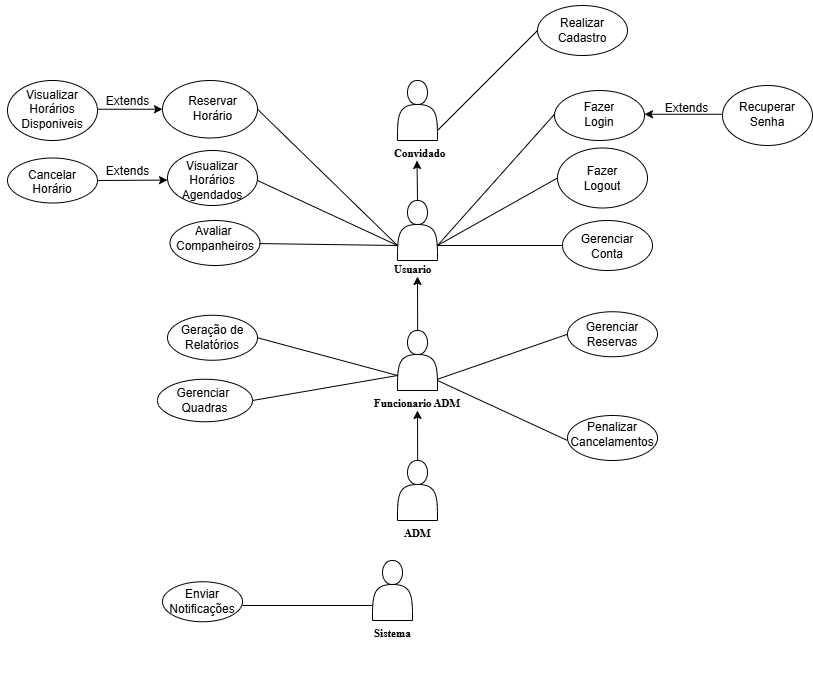

The diagram above was exported from draw.io. Its source (the exported page's mxGraphModel, read from the mxfile embedded in the PNG):
<mxGraphModel dx="2528" dy="1634" grid="1" gridSize="10" guides="1" tooltips="1" connect="1" arrows="1" fold="1" page="1" pageScale="1" pageWidth="827" pageHeight="1169" math="0" shadow="0">
  <root>
    <mxCell id="0" />
    <mxCell id="1" parent="0" />
    <mxCell id="JVWOdFbmAnMtDAFWFUMa-1" value="" style="shape=actor;whiteSpace=wrap;html=1;" parent="1" vertex="1">
      <mxGeometry x="-570" y="-780" width="40" height="60" as="geometry" />
    </mxCell>
    <mxCell id="JVWOdFbmAnMtDAFWFUMa-2" value="&lt;h5&gt;&lt;font style=&quot;font-size: 11px;&quot; face=&quot;Times New Roman&quot;&gt;Convidado&lt;/font&gt;&lt;/h5&gt;" style="text;strokeColor=none;fillColor=none;html=1;fontSize=24;fontStyle=1;verticalAlign=middle;align=left;" parent="1" vertex="1">
      <mxGeometry x="-575" y="-720" width="50" height="20" as="geometry" />
    </mxCell>
    <mxCell id="JVWOdFbmAnMtDAFWFUMa-4" value="" style="ellipse;whiteSpace=wrap;html=1;" parent="1" vertex="1">
      <mxGeometry x="-410" y="-712.5" width="90" height="60" as="geometry" />
    </mxCell>
    <mxCell id="JVWOdFbmAnMtDAFWFUMa-6" value="" style="ellipse;whiteSpace=wrap;html=1;" parent="1" vertex="1">
      <mxGeometry x="-405" y="-640" width="90" height="50" as="geometry" />
    </mxCell>
    <mxCell id="JVWOdFbmAnMtDAFWFUMa-10" value="" style="ellipse;whiteSpace=wrap;html=1;" parent="1" vertex="1">
      <mxGeometry x="-800" y="-710" width="90" height="55" as="geometry" />
    </mxCell>
    <UserObject label="Visualizar&lt;div&gt;Horários Agendados&lt;/div&gt;" placeholders="1" name="Variable" id="JVWOdFbmAnMtDAFWFUMa-12">
      <mxCell style="text;html=1;strokeColor=none;fillColor=none;align=center;verticalAlign=middle;whiteSpace=wrap;overflow=hidden;" parent="1" vertex="1">
        <mxGeometry x="-800" y="-710" width="90" height="60" as="geometry" />
      </mxCell>
    </UserObject>
    <mxCell id="JVWOdFbmAnMtDAFWFUMa-15" value="" style="ellipse;whiteSpace=wrap;html=1;" parent="1" vertex="1">
      <mxGeometry x="-413" y="-770" width="90" height="50" as="geometry" />
    </mxCell>
    <UserObject label="Fazer&lt;br&gt;Login" placeholders="1" name="Variable" id="JVWOdFbmAnMtDAFWFUMa-16">
      <mxCell style="text;html=1;strokeColor=none;fillColor=none;align=center;verticalAlign=middle;whiteSpace=wrap;overflow=hidden;" parent="1" vertex="1">
        <mxGeometry x="-413" y="-776.25" width="90" height="60" as="geometry" />
      </mxCell>
    </UserObject>
    <mxCell id="JVWOdFbmAnMtDAFWFUMa-34" value="" style="ellipse;whiteSpace=wrap;html=1;" parent="1" vertex="1">
      <mxGeometry x="-430" y="-855" width="90" height="50" as="geometry" />
    </mxCell>
    <UserObject label="Realizar&lt;br&gt;Cadastro" placeholders="1" name="Variable" id="JVWOdFbmAnMtDAFWFUMa-36">
      <mxCell style="text;html=1;strokeColor=none;fillColor=none;align=center;verticalAlign=middle;whiteSpace=wrap;overflow=hidden;" parent="1" vertex="1">
        <mxGeometry x="-430" y="-860" width="90" height="60" as="geometry" />
      </mxCell>
    </UserObject>
    <mxCell id="QVcLl_H5a1b_ySRsiBuk-10" style="edgeStyle=orthogonalEdgeStyle;rounded=0;orthogonalLoop=1;jettySize=auto;html=1;exitX=0;exitY=0.5;exitDx=0;exitDy=0;entryX=0;entryY=0.75;entryDx=0;entryDy=0;" parent="1" source="JVWOdFbmAnMtDAFWFUMa-41" target="JVWOdFbmAnMtDAFWFUMa-42" edge="1">
      <mxGeometry relative="1" as="geometry" />
    </mxCell>
    <mxCell id="JVWOdFbmAnMtDAFWFUMa-41" value="" style="ellipse;whiteSpace=wrap;html=1;" parent="1" vertex="1">
      <mxGeometry x="-960" y="-702.5" width="90" height="45" as="geometry" />
    </mxCell>
    <UserObject label="Cancelar&lt;br&gt;Horário" placeholders="1" name="Variable" id="JVWOdFbmAnMtDAFWFUMa-42">
      <mxCell style="text;html=1;strokeColor=none;fillColor=none;align=center;verticalAlign=middle;whiteSpace=wrap;overflow=hidden;" parent="1" vertex="1">
        <mxGeometry x="-950" y="-695" width="70" height="30" as="geometry" />
      </mxCell>
    </UserObject>
    <mxCell id="JVWOdFbmAnMtDAFWFUMa-47" value="" style="ellipse;whiteSpace=wrap;html=1;" parent="1" vertex="1">
      <mxGeometry x="-400" y="-548.75" width="90" height="45" as="geometry" />
    </mxCell>
    <UserObject label="Gerenciar&lt;div&gt;Reservas&lt;/div&gt;" placeholders="1" name="Variable" id="JVWOdFbmAnMtDAFWFUMa-48">
      <mxCell style="text;html=1;strokeColor=none;fillColor=none;align=center;verticalAlign=middle;whiteSpace=wrap;overflow=hidden;" parent="1" vertex="1">
        <mxGeometry x="-400" y="-555" width="90" height="57.5" as="geometry" />
      </mxCell>
    </UserObject>
    <mxCell id="JVWOdFbmAnMtDAFWFUMa-67" value="" style="ellipse;whiteSpace=wrap;html=1;" parent="1" vertex="1">
      <mxGeometry x="-800" y="-545.25" width="90" height="45" as="geometry" />
    </mxCell>
    <UserObject label="Geração de&lt;div&gt;Relatórios&lt;/div&gt;" placeholders="1" name="Variable" id="JVWOdFbmAnMtDAFWFUMa-68">
      <mxCell style="text;html=1;strokeColor=none;fillColor=none;align=center;verticalAlign=middle;whiteSpace=wrap;overflow=hidden;" parent="1" vertex="1">
        <mxGeometry x="-800" y="-551.5" width="90" height="57.5" as="geometry" />
      </mxCell>
    </UserObject>
    <mxCell id="JVWOdFbmAnMtDAFWFUMa-70" value="" style="shape=actor;whiteSpace=wrap;html=1;" parent="1" vertex="1">
      <mxGeometry x="-595" y="-300" width="40" height="60" as="geometry" />
    </mxCell>
    <mxCell id="JVWOdFbmAnMtDAFWFUMa-71" value="" style="endArrow=none;html=1;rounded=0;entryX=0;entryY=0.75;entryDx=0;entryDy=0;" parent="1" target="JVWOdFbmAnMtDAFWFUMa-70" edge="1">
      <mxGeometry width="50" height="50" relative="1" as="geometry">
        <mxPoint x="-725" y="-255" as="sourcePoint" />
        <mxPoint x="-675" y="-280" as="targetPoint" />
      </mxGeometry>
    </mxCell>
    <mxCell id="JVWOdFbmAnMtDAFWFUMa-72" value="" style="ellipse;whiteSpace=wrap;html=1;" parent="1" vertex="1">
      <mxGeometry x="-805" y="-278.75" width="80" height="40" as="geometry" />
    </mxCell>
    <UserObject label="Enviar Notificações" placeholders="1" name="Variable" id="JVWOdFbmAnMtDAFWFUMa-73">
      <mxCell style="text;html=1;strokeColor=none;fillColor=none;align=center;verticalAlign=middle;whiteSpace=wrap;overflow=hidden;" parent="1" vertex="1">
        <mxGeometry x="-810" y="-287.5" width="90" height="57.5" as="geometry" />
      </mxCell>
    </UserObject>
    <mxCell id="JVWOdFbmAnMtDAFWFUMa-74" value="&lt;h5&gt;&lt;font style=&quot;font-size: 11px;&quot; face=&quot;Times New Roman&quot;&gt;Sistema&lt;/font&gt;&lt;/h5&gt;" style="text;strokeColor=none;fillColor=none;html=1;fontSize=24;fontStyle=1;verticalAlign=middle;align=left;" parent="1" vertex="1">
      <mxGeometry x="-595" y="-240" width="50" height="20" as="geometry" />
    </mxCell>
    <mxCell id="mLFcZ0g4k5EgspQjRQFH-2" value="" style="shape=actor;whiteSpace=wrap;html=1;" parent="1" vertex="1">
      <mxGeometry x="-570" y="-660" width="40" height="60" as="geometry" />
    </mxCell>
    <mxCell id="mLFcZ0g4k5EgspQjRQFH-3" value="&lt;h5&gt;&lt;font face=&quot;Times New Roman&quot;&gt;&lt;span style=&quot;font-size: 11px;&quot;&gt;Usuario&lt;/span&gt;&lt;/font&gt;&lt;/h5&gt;" style="text;strokeColor=none;fillColor=none;html=1;fontSize=24;fontStyle=1;verticalAlign=middle;align=left;" parent="1" vertex="1">
      <mxGeometry x="-575" y="-604" width="50" height="20" as="geometry" />
    </mxCell>
    <mxCell id="mLFcZ0g4k5EgspQjRQFH-4" value="" style="shape=actor;whiteSpace=wrap;html=1;" parent="1" vertex="1">
      <mxGeometry x="-570" y="-530" width="40" height="60" as="geometry" />
    </mxCell>
    <mxCell id="mLFcZ0g4k5EgspQjRQFH-5" value="&lt;h5&gt;&lt;font face=&quot;Times New Roman&quot;&gt;&lt;span style=&quot;font-size: 11px;&quot;&gt;Funcionario ADM&lt;/span&gt;&lt;/font&gt;&lt;/h5&gt;" style="text;strokeColor=none;fillColor=none;html=1;fontSize=24;fontStyle=1;verticalAlign=middle;align=left;" parent="1" vertex="1">
      <mxGeometry x="-595" y="-470" width="90" height="20" as="geometry" />
    </mxCell>
    <mxCell id="mLFcZ0g4k5EgspQjRQFH-6" value="" style="shape=actor;whiteSpace=wrap;html=1;" parent="1" vertex="1">
      <mxGeometry x="-570" y="-400" width="40" height="60" as="geometry" />
    </mxCell>
    <mxCell id="mLFcZ0g4k5EgspQjRQFH-7" value="&lt;h5&gt;&lt;font style=&quot;font-size: 11px;&quot; face=&quot;Times New Roman&quot;&gt;ADM&lt;/font&gt;&lt;/h5&gt;" style="text;strokeColor=none;fillColor=none;html=1;fontSize=24;fontStyle=1;verticalAlign=middle;align=left;" parent="1" vertex="1">
      <mxGeometry x="-565" y="-340" width="50" height="20" as="geometry" />
    </mxCell>
    <mxCell id="mLFcZ0g4k5EgspQjRQFH-8" value="" style="endArrow=none;html=1;rounded=0;entryX=0;entryY=0.5;entryDx=0;entryDy=0;" parent="1" target="JVWOdFbmAnMtDAFWFUMa-36" edge="1">
      <mxGeometry width="50" height="50" relative="1" as="geometry">
        <mxPoint x="-530" y="-730" as="sourcePoint" />
        <mxPoint x="-555" y="-876" as="targetPoint" />
      </mxGeometry>
    </mxCell>
    <mxCell id="mLFcZ0g4k5EgspQjRQFH-13" value="" style="endArrow=classic;html=1;rounded=0;" parent="1" edge="1">
      <mxGeometry width="50" height="50" relative="1" as="geometry">
        <mxPoint x="-550" y="-660" as="sourcePoint" />
        <mxPoint x="-550.5" y="-700" as="targetPoint" />
      </mxGeometry>
    </mxCell>
    <mxCell id="mLFcZ0g4k5EgspQjRQFH-17" value="" style="endArrow=classic;html=1;rounded=0;entryX=0.5;entryY=1;entryDx=0;entryDy=0;" parent="1" target="mLFcZ0g4k5EgspQjRQFH-5" edge="1">
      <mxGeometry width="50" height="50" relative="1" as="geometry">
        <mxPoint x="-549.8399999999999" y="-400" as="sourcePoint" />
        <mxPoint x="-550" y="-440" as="targetPoint" />
      </mxGeometry>
    </mxCell>
    <mxCell id="mLFcZ0g4k5EgspQjRQFH-18" value="" style="endArrow=classic;html=1;rounded=0;entryX=0.5;entryY=1;entryDx=0;entryDy=0;" parent="1" target="mLFcZ0g4k5EgspQjRQFH-3" edge="1">
      <mxGeometry width="50" height="50" relative="1" as="geometry">
        <mxPoint x="-549.8399999999999" y="-530" as="sourcePoint" />
        <mxPoint x="-550.3399999999999" y="-570" as="targetPoint" />
      </mxGeometry>
    </mxCell>
    <mxCell id="mLFcZ0g4k5EgspQjRQFH-20" value="" style="endArrow=none;html=1;rounded=0;entryX=0;entryY=0.5;entryDx=0;entryDy=0;exitX=1;exitY=0.75;exitDx=0;exitDy=0;" parent="1" source="mLFcZ0g4k5EgspQjRQFH-2" target="JVWOdFbmAnMtDAFWFUMa-16" edge="1">
      <mxGeometry width="50" height="50" relative="1" as="geometry">
        <mxPoint x="-530" y="-619" as="sourcePoint" />
        <mxPoint x="-410" y="-705" as="targetPoint" />
      </mxGeometry>
    </mxCell>
    <mxCell id="mLFcZ0g4k5EgspQjRQFH-21" value="" style="endArrow=none;html=1;rounded=0;exitX=1;exitY=0.75;exitDx=0;exitDy=0;entryX=0;entryY=0.5;entryDx=0;entryDy=0;" parent="1" source="mLFcZ0g4k5EgspQjRQFH-2" target="mLFcZ0g4k5EgspQjRQFH-37" edge="1">
      <mxGeometry width="50" height="50" relative="1" as="geometry">
        <mxPoint x="-520" y="-609" as="sourcePoint" />
        <mxPoint x="-420" y="-720" as="targetPoint" />
      </mxGeometry>
    </mxCell>
    <mxCell id="mLFcZ0g4k5EgspQjRQFH-22" value="" style="endArrow=none;html=1;rounded=0;exitX=1;exitY=0.75;exitDx=0;exitDy=0;entryX=0;entryY=0.5;entryDx=0;entryDy=0;" parent="1" source="mLFcZ0g4k5EgspQjRQFH-2" target="JVWOdFbmAnMtDAFWFUMa-6" edge="1">
      <mxGeometry width="50" height="50" relative="1" as="geometry">
        <mxPoint x="-520" y="-605" as="sourcePoint" />
        <mxPoint x="-410" y="-600" as="targetPoint" />
      </mxGeometry>
    </mxCell>
    <mxCell id="mLFcZ0g4k5EgspQjRQFH-23" value="" style="endArrow=none;html=1;rounded=0;exitX=1;exitY=0.5;exitDx=0;exitDy=0;entryX=0;entryY=0.75;entryDx=0;entryDy=0;" parent="1" source="JVWOdFbmAnMtDAFWFUMa-12" target="mLFcZ0g4k5EgspQjRQFH-2" edge="1">
      <mxGeometry width="50" height="50" relative="1" as="geometry">
        <mxPoint x="-700" y="-670" as="sourcePoint" />
        <mxPoint x="-590" y="-630" as="targetPoint" />
      </mxGeometry>
    </mxCell>
    <mxCell id="mLFcZ0g4k5EgspQjRQFH-25" value="" style="endArrow=none;html=1;rounded=0;exitX=1;exitY=0.75;exitDx=0;exitDy=0;entryX=0;entryY=0.5;entryDx=0;entryDy=0;" parent="1" target="JVWOdFbmAnMtDAFWFUMa-48" edge="1">
      <mxGeometry width="50" height="50" relative="1" as="geometry">
        <mxPoint x="-530" y="-481.25" as="sourcePoint" />
        <mxPoint x="-405" y="-466.25" as="targetPoint" />
      </mxGeometry>
    </mxCell>
    <mxCell id="mLFcZ0g4k5EgspQjRQFH-29" value="" style="endArrow=none;html=1;rounded=0;exitX=1;exitY=0.5;exitDx=0;exitDy=0;entryX=0;entryY=0.75;entryDx=0;entryDy=0;" parent="1" source="JVWOdFbmAnMtDAFWFUMa-68" target="mLFcZ0g4k5EgspQjRQFH-4" edge="1">
      <mxGeometry width="50" height="50" relative="1" as="geometry">
        <mxPoint x="-725" y="-425.25" as="sourcePoint" />
        <mxPoint x="-620" y="-460" as="targetPoint" />
      </mxGeometry>
    </mxCell>
    <mxCell id="mLFcZ0g4k5EgspQjRQFH-33" value="" style="ellipse;whiteSpace=wrap;html=1;" parent="1" vertex="1">
      <mxGeometry x="-960" y="-780" width="90" height="60" as="geometry" />
    </mxCell>
    <UserObject label="Visualizar&lt;div&gt;Horários&lt;/div&gt;&lt;div&gt;Disponiveis&lt;/div&gt;" placeholders="1" name="Variable" id="mLFcZ0g4k5EgspQjRQFH-34">
      <mxCell style="text;html=1;strokeColor=none;fillColor=none;align=center;verticalAlign=middle;whiteSpace=wrap;overflow=hidden;" parent="1" vertex="1">
        <mxGeometry x="-960" y="-776.25" width="90" height="50" as="geometry" />
      </mxCell>
    </UserObject>
    <mxCell id="mLFcZ0g4k5EgspQjRQFH-39" value="" style="ellipse;whiteSpace=wrap;html=1;" parent="1" vertex="1">
      <mxGeometry x="-805" y="-780" width="95" height="57.5" as="geometry" />
    </mxCell>
    <UserObject label="Fazer&lt;br&gt;Logout" placeholders="1" name="Variable" id="mLFcZ0g4k5EgspQjRQFH-37">
      <mxCell style="text;html=1;strokeColor=none;fillColor=none;align=center;verticalAlign=middle;whiteSpace=wrap;overflow=hidden;" parent="1" vertex="1">
        <mxGeometry x="-410" y="-712.5" width="90" height="60" as="geometry" />
      </mxCell>
    </UserObject>
    <mxCell id="mLFcZ0g4k5EgspQjRQFH-40" value="" style="endArrow=none;html=1;rounded=0;exitX=1;exitY=0.5;exitDx=0;exitDy=0;entryX=0;entryY=0.75;entryDx=0;entryDy=0;" parent="1" source="mLFcZ0g4k5EgspQjRQFH-39" target="mLFcZ0g4k5EgspQjRQFH-2" edge="1">
      <mxGeometry width="50" height="50" relative="1" as="geometry">
        <mxPoint x="-710" y="-800" as="sourcePoint" />
        <mxPoint x="-580" y="-630" as="targetPoint" />
      </mxGeometry>
    </mxCell>
    <UserObject label="Reservar Horário" placeholders="1" name="Variable" id="JVWOdFbmAnMtDAFWFUMa-5">
      <mxCell style="text;html=1;strokeColor=none;fillColor=none;align=center;verticalAlign=middle;whiteSpace=wrap;overflow=hidden;" parent="1" vertex="1">
        <mxGeometry x="-797.5" y="-773.75" width="85" height="42.5" as="geometry" />
      </mxCell>
    </UserObject>
    <mxCell id="mLFcZ0g4k5EgspQjRQFH-41" value="" style="ellipse;whiteSpace=wrap;html=1;" parent="1" vertex="1">
      <mxGeometry x="-245" y="-775" width="90" height="60" as="geometry" />
    </mxCell>
    <UserObject label="Recuperar&lt;div&gt;Senha&lt;/div&gt;" placeholders="1" name="Variable" id="mLFcZ0g4k5EgspQjRQFH-42">
      <mxCell style="text;html=1;strokeColor=none;fillColor=none;align=center;verticalAlign=middle;whiteSpace=wrap;overflow=hidden;" parent="1" vertex="1">
        <mxGeometry x="-245" y="-776.25" width="90" height="60" as="geometry" />
      </mxCell>
    </UserObject>
    <mxCell id="5ATmzj99N17ciw5K2F2x-1" value="" style="endArrow=none;html=1;rounded=0;" parent="1" edge="1">
      <mxGeometry width="50" height="50" relative="1" as="geometry">
        <mxPoint x="-530" y="-480" as="sourcePoint" />
        <mxPoint x="-400" y="-420" as="targetPoint" />
      </mxGeometry>
    </mxCell>
    <mxCell id="5ATmzj99N17ciw5K2F2x-3" value="" style="ellipse;whiteSpace=wrap;html=1;" parent="1" vertex="1">
      <mxGeometry x="-400" y="-445" width="90" height="45" as="geometry" />
    </mxCell>
    <UserObject label="Penalizar&lt;div&gt;Cancelamentos&lt;/div&gt;" placeholders="1" name="Variable" id="5ATmzj99N17ciw5K2F2x-2">
      <mxCell style="text;html=1;strokeColor=none;fillColor=none;align=center;verticalAlign=middle;whiteSpace=wrap;overflow=hidden;" parent="1" vertex="1">
        <mxGeometry x="-400" y="-450" width="90" height="47.5" as="geometry" />
      </mxCell>
    </UserObject>
    <UserObject label="Extends" placeholders="1" name="Variable" id="QVcLl_H5a1b_ySRsiBuk-6">
      <mxCell style="text;html=1;strokeColor=none;fillColor=none;align=center;verticalAlign=middle;whiteSpace=wrap;overflow=hidden;" parent="1" vertex="1">
        <mxGeometry x="-323" y="-773.75" width="85" height="42.5" as="geometry" />
      </mxCell>
    </UserObject>
    <mxCell id="QVcLl_H5a1b_ySRsiBuk-7" value="" style="endArrow=classic;html=1;rounded=0;entryX=1;entryY=0.5;entryDx=0;entryDy=0;exitX=0;exitY=0.5;exitDx=0;exitDy=0;" parent="1" source="mLFcZ0g4k5EgspQjRQFH-42" target="JVWOdFbmAnMtDAFWFUMa-16" edge="1">
      <mxGeometry width="50" height="50" relative="1" as="geometry">
        <mxPoint x="-315" y="-791.18" as="sourcePoint" />
        <mxPoint x="-250" y="-791.18" as="targetPoint" />
      </mxGeometry>
    </mxCell>
    <mxCell id="QVcLl_H5a1b_ySRsiBuk-8" value="" style="endArrow=classic;html=1;rounded=0;entryX=0;entryY=0.5;entryDx=0;entryDy=0;exitX=1;exitY=0.5;exitDx=0;exitDy=0;" parent="1" source="mLFcZ0g4k5EgspQjRQFH-34" target="mLFcZ0g4k5EgspQjRQFH-39" edge="1">
      <mxGeometry width="50" height="50" relative="1" as="geometry">
        <mxPoint x="-870" y="-751" as="sourcePoint" />
        <mxPoint x="-805" y="-751" as="targetPoint" />
      </mxGeometry>
    </mxCell>
    <UserObject label="Extends" placeholders="1" name="Variable" id="QVcLl_H5a1b_ySRsiBuk-2">
      <mxCell style="text;html=1;strokeColor=none;fillColor=none;align=center;verticalAlign=middle;whiteSpace=wrap;overflow=hidden;" parent="1" vertex="1">
        <mxGeometry x="-882.5" y="-780" width="85" height="42.5" as="geometry" />
      </mxCell>
    </UserObject>
    <UserObject label="Extends" placeholders="1" name="Variable" id="QVcLl_H5a1b_ySRsiBuk-12">
      <mxCell style="text;html=1;strokeColor=none;fillColor=none;align=center;verticalAlign=middle;whiteSpace=wrap;overflow=hidden;" parent="1" vertex="1">
        <mxGeometry x="-882.5" y="-710" width="85" height="42.5" as="geometry" />
      </mxCell>
    </UserObject>
    <mxCell id="QVcLl_H5a1b_ySRsiBuk-13" value="" style="endArrow=classic;html=1;rounded=0;entryX=0;entryY=0.5;entryDx=0;entryDy=0;exitX=1;exitY=0.5;exitDx=0;exitDy=0;" parent="1" source="JVWOdFbmAnMtDAFWFUMa-41" edge="1">
      <mxGeometry width="50" height="50" relative="1" as="geometry">
        <mxPoint x="-865" y="-680.42" as="sourcePoint" />
        <mxPoint x="-800" y="-680.42" as="targetPoint" />
      </mxGeometry>
    </mxCell>
    <mxCell id="QVcLl_H5a1b_ySRsiBuk-14" value="" style="ellipse;whiteSpace=wrap;html=1;" parent="1" vertex="1">
      <mxGeometry x="-797.5" y="-640" width="90" height="45" as="geometry" />
    </mxCell>
    <UserObject label="Avaliar&amp;nbsp;&lt;div&gt;Companheiros&lt;/div&gt;" placeholders="1" name="Variable" id="JVWOdFbmAnMtDAFWFUMa-8">
      <mxCell style="text;html=1;strokeColor=none;fillColor=none;align=center;verticalAlign=middle;whiteSpace=wrap;overflow=hidden;" parent="1" vertex="1">
        <mxGeometry x="-797.5" y="-652.5" width="90" height="60" as="geometry" />
      </mxCell>
    </UserObject>
    <mxCell id="QVcLl_H5a1b_ySRsiBuk-15" value="" style="endArrow=none;html=1;rounded=0;entryX=0;entryY=0.75;entryDx=0;entryDy=0;exitX=0.994;exitY=0.593;exitDx=0;exitDy=0;exitPerimeter=0;" parent="1" source="JVWOdFbmAnMtDAFWFUMa-8" target="mLFcZ0g4k5EgspQjRQFH-2" edge="1">
      <mxGeometry width="50" height="50" relative="1" as="geometry">
        <mxPoint x="-707.5" y="-610" as="sourcePoint" />
        <mxPoint x="-627.5" y="-610" as="targetPoint" />
      </mxGeometry>
    </mxCell>
    <UserObject label="Gerenciar&lt;div&gt;Conta&lt;/div&gt;" placeholders="1" name="Variable" id="QVcLl_H5a1b_ySRsiBuk-16">
      <mxCell style="text;html=1;strokeColor=none;fillColor=none;align=center;verticalAlign=middle;whiteSpace=wrap;overflow=hidden;" parent="1" vertex="1">
        <mxGeometry x="-405" y="-644" width="90" height="60" as="geometry" />
      </mxCell>
    </UserObject>
    <mxCell id="uqFNmJL20mHLqfwhcKJZ-1" value="Gerenciar&amp;nbsp;&lt;br&gt;Quadras" style="ellipse;whiteSpace=wrap;html=1;" parent="1" vertex="1">
      <mxGeometry x="-810" y="-481.25" width="95" height="42.5" as="geometry" />
    </mxCell>
    <mxCell id="uqFNmJL20mHLqfwhcKJZ-3" value="" style="endArrow=none;html=1;rounded=0;exitX=1;exitY=0.5;exitDx=0;exitDy=0;entryX=0;entryY=0.75;entryDx=0;entryDy=0;" parent="1" target="mLFcZ0g4k5EgspQjRQFH-4" edge="1">
      <mxGeometry width="50" height="50" relative="1" as="geometry">
        <mxPoint x="-715" y="-460" as="sourcePoint" />
        <mxPoint x="-570" y="-480" as="targetPoint" />
      </mxGeometry>
    </mxCell>
  </root>
</mxGraphModel>